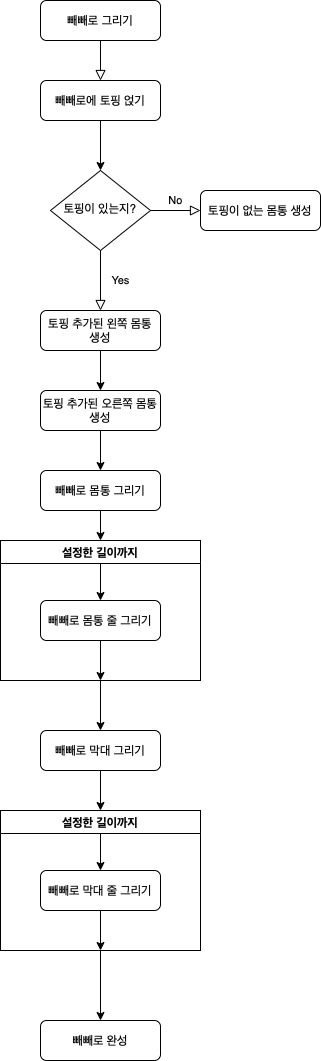

The diagram above was exported from draw.io. Its source (the exported page's mxGraphModel, read from the mxfile embedded in the PNG):
<mxGraphModel dx="1193" dy="987" grid="1" gridSize="10" guides="1" tooltips="1" connect="1" arrows="1" fold="1" page="1" pageScale="1" pageWidth="827" pageHeight="1169" math="0" shadow="0">
  <root>
    <mxCell id="WIyWlLk6GJQsqaUBKTNV-0" />
    <mxCell id="WIyWlLk6GJQsqaUBKTNV-1" parent="WIyWlLk6GJQsqaUBKTNV-0" />
    <mxCell id="WIyWlLk6GJQsqaUBKTNV-2" value="" style="rounded=0;html=1;jettySize=auto;orthogonalLoop=1;fontSize=11;endArrow=block;endFill=0;endSize=8;strokeWidth=1;shadow=0;labelBackgroundColor=none;edgeStyle=orthogonalEdgeStyle;entryX=0.5;entryY=0;entryDx=0;entryDy=0;" parent="WIyWlLk6GJQsqaUBKTNV-1" source="WIyWlLk6GJQsqaUBKTNV-3" target="gJsV3XnbP0tNwwNXKA3r-0" edge="1">
      <mxGeometry relative="1" as="geometry">
        <mxPoint x="280" y="240" as="targetPoint" />
      </mxGeometry>
    </mxCell>
    <mxCell id="WIyWlLk6GJQsqaUBKTNV-3" value="빼빼로 그리기" style="rounded=1;whiteSpace=wrap;html=1;fontSize=12;glass=0;strokeWidth=1;shadow=0;" parent="WIyWlLk6GJQsqaUBKTNV-1" vertex="1">
      <mxGeometry x="250" y="40" width="120" height="40" as="geometry" />
    </mxCell>
    <mxCell id="WIyWlLk6GJQsqaUBKTNV-4" value="Yes" style="rounded=0;html=1;jettySize=auto;orthogonalLoop=1;fontSize=11;endArrow=block;endFill=0;endSize=8;strokeWidth=1;shadow=0;labelBackgroundColor=none;edgeStyle=orthogonalEdgeStyle;exitX=0.5;exitY=1;exitDx=0;exitDy=0;entryX=0.5;entryY=0;entryDx=0;entryDy=0;" parent="WIyWlLk6GJQsqaUBKTNV-1" source="WIyWlLk6GJQsqaUBKTNV-6" target="gJsV3XnbP0tNwwNXKA3r-5" edge="1">
      <mxGeometry y="20" relative="1" as="geometry">
        <mxPoint as="offset" />
        <mxPoint x="350" y="400" as="sourcePoint" />
        <mxPoint x="310" y="400" as="targetPoint" />
        <Array as="points" />
      </mxGeometry>
    </mxCell>
    <mxCell id="WIyWlLk6GJQsqaUBKTNV-5" value="No" style="edgeStyle=orthogonalEdgeStyle;rounded=0;html=1;jettySize=auto;orthogonalLoop=1;fontSize=11;endArrow=block;endFill=0;endSize=8;strokeWidth=1;shadow=0;labelBackgroundColor=none;" parent="WIyWlLk6GJQsqaUBKTNV-1" target="WIyWlLk6GJQsqaUBKTNV-7" edge="1">
      <mxGeometry y="10" relative="1" as="geometry">
        <mxPoint as="offset" />
        <mxPoint x="360" y="250" as="sourcePoint" />
      </mxGeometry>
    </mxCell>
    <mxCell id="WIyWlLk6GJQsqaUBKTNV-6" value="토핑이 있는지?" style="rhombus;whiteSpace=wrap;html=1;shadow=0;fontFamily=Helvetica;fontSize=12;align=center;strokeWidth=1;spacing=6;spacingTop=-4;" parent="WIyWlLk6GJQsqaUBKTNV-1" vertex="1">
      <mxGeometry x="260" y="210" width="100" height="80" as="geometry" />
    </mxCell>
    <mxCell id="WIyWlLk6GJQsqaUBKTNV-7" value="토핑이 없는 몸통 생성" style="rounded=1;whiteSpace=wrap;html=1;fontSize=12;glass=0;strokeWidth=1;shadow=0;" parent="WIyWlLk6GJQsqaUBKTNV-1" vertex="1">
      <mxGeometry x="410" y="230" width="120" height="40" as="geometry" />
    </mxCell>
    <mxCell id="WIyWlLk6GJQsqaUBKTNV-12" value="빼빼로 막대 그리기" style="rounded=1;whiteSpace=wrap;html=1;fontSize=12;glass=0;strokeWidth=1;shadow=0;" parent="WIyWlLk6GJQsqaUBKTNV-1" vertex="1">
      <mxGeometry x="250" y="770" width="120" height="40" as="geometry" />
    </mxCell>
    <mxCell id="gJsV3XnbP0tNwwNXKA3r-0" value="빼빼로에 토핑 얹기" style="rounded=1;whiteSpace=wrap;html=1;fontSize=12;glass=0;strokeWidth=1;shadow=0;" vertex="1" parent="WIyWlLk6GJQsqaUBKTNV-1">
      <mxGeometry x="250" y="120" width="120" height="40" as="geometry" />
    </mxCell>
    <mxCell id="gJsV3XnbP0tNwwNXKA3r-4" value="" style="endArrow=classic;html=1;rounded=0;exitX=0.5;exitY=1;exitDx=0;exitDy=0;entryX=0.5;entryY=0;entryDx=0;entryDy=0;" edge="1" parent="WIyWlLk6GJQsqaUBKTNV-1" source="gJsV3XnbP0tNwwNXKA3r-0" target="WIyWlLk6GJQsqaUBKTNV-6">
      <mxGeometry width="50" height="50" relative="1" as="geometry">
        <mxPoint x="430" y="230" as="sourcePoint" />
        <mxPoint x="480" y="180" as="targetPoint" />
      </mxGeometry>
    </mxCell>
    <mxCell id="gJsV3XnbP0tNwwNXKA3r-11" value="" style="edgeStyle=orthogonalEdgeStyle;rounded=0;orthogonalLoop=1;jettySize=auto;html=1;" edge="1" parent="WIyWlLk6GJQsqaUBKTNV-1" source="gJsV3XnbP0tNwwNXKA3r-5">
      <mxGeometry relative="1" as="geometry">
        <mxPoint x="310" y="430" as="targetPoint" />
      </mxGeometry>
    </mxCell>
    <mxCell id="gJsV3XnbP0tNwwNXKA3r-5" value="토핑 추가된 왼쪽 몸통 &lt;br&gt;생성" style="rounded=1;whiteSpace=wrap;html=1;fontSize=12;glass=0;strokeWidth=1;shadow=0;" vertex="1" parent="WIyWlLk6GJQsqaUBKTNV-1">
      <mxGeometry x="250" y="350" width="120" height="40" as="geometry" />
    </mxCell>
    <mxCell id="gJsV3XnbP0tNwwNXKA3r-14" value="" style="edgeStyle=orthogonalEdgeStyle;rounded=0;orthogonalLoop=1;jettySize=auto;html=1;" edge="1" parent="WIyWlLk6GJQsqaUBKTNV-1" source="gJsV3XnbP0tNwwNXKA3r-9" target="gJsV3XnbP0tNwwNXKA3r-13">
      <mxGeometry relative="1" as="geometry" />
    </mxCell>
    <mxCell id="gJsV3XnbP0tNwwNXKA3r-9" value="토핑 추가된 오른쪽 몸통 &lt;br&gt;생성" style="rounded=1;whiteSpace=wrap;html=1;fontSize=12;glass=0;strokeWidth=1;shadow=0;" vertex="1" parent="WIyWlLk6GJQsqaUBKTNV-1">
      <mxGeometry x="250" y="430" width="120" height="40" as="geometry" />
    </mxCell>
    <mxCell id="gJsV3XnbP0tNwwNXKA3r-17" value="" style="edgeStyle=orthogonalEdgeStyle;rounded=0;orthogonalLoop=1;jettySize=auto;html=1;entryX=0.5;entryY=0;entryDx=0;entryDy=0;" edge="1" parent="WIyWlLk6GJQsqaUBKTNV-1" source="gJsV3XnbP0tNwwNXKA3r-13" target="gJsV3XnbP0tNwwNXKA3r-15">
      <mxGeometry relative="1" as="geometry">
        <mxPoint x="310" y="650" as="targetPoint" />
      </mxGeometry>
    </mxCell>
    <mxCell id="gJsV3XnbP0tNwwNXKA3r-13" value="빼빼로 몸통 그리기" style="whiteSpace=wrap;html=1;rounded=1;glass=0;strokeWidth=1;shadow=0;" vertex="1" parent="WIyWlLk6GJQsqaUBKTNV-1">
      <mxGeometry x="250" y="510" width="120" height="40" as="geometry" />
    </mxCell>
    <mxCell id="gJsV3XnbP0tNwwNXKA3r-15" value="설정한 길이까지" style="swimlane;" vertex="1" parent="WIyWlLk6GJQsqaUBKTNV-1">
      <mxGeometry x="210" y="580" width="200" height="140" as="geometry" />
    </mxCell>
    <mxCell id="gJsV3XnbP0tNwwNXKA3r-18" value="빼빼로 몸통 줄 그리기" style="rounded=1;whiteSpace=wrap;html=1;fontSize=12;glass=0;strokeWidth=1;shadow=0;" vertex="1" parent="gJsV3XnbP0tNwwNXKA3r-15">
      <mxGeometry x="40" y="60" width="120" height="40" as="geometry" />
    </mxCell>
    <mxCell id="gJsV3XnbP0tNwwNXKA3r-20" value="" style="edgeStyle=orthogonalEdgeStyle;rounded=0;orthogonalLoop=1;jettySize=auto;html=1;entryX=0.5;entryY=0;entryDx=0;entryDy=0;exitX=0.505;exitY=0.164;exitDx=0;exitDy=0;exitPerimeter=0;" edge="1" parent="gJsV3XnbP0tNwwNXKA3r-15" source="gJsV3XnbP0tNwwNXKA3r-15" target="gJsV3XnbP0tNwwNXKA3r-18">
      <mxGeometry relative="1" as="geometry">
        <mxPoint x="110" y="-20" as="sourcePoint" />
        <mxPoint x="110" y="10" as="targetPoint" />
      </mxGeometry>
    </mxCell>
    <mxCell id="gJsV3XnbP0tNwwNXKA3r-23" value="" style="edgeStyle=orthogonalEdgeStyle;rounded=0;orthogonalLoop=1;jettySize=auto;html=1;exitX=0.5;exitY=1;exitDx=0;exitDy=0;entryX=0.5;entryY=1;entryDx=0;entryDy=0;" edge="1" parent="gJsV3XnbP0tNwwNXKA3r-15" source="gJsV3XnbP0tNwwNXKA3r-18" target="gJsV3XnbP0tNwwNXKA3r-15">
      <mxGeometry relative="1" as="geometry">
        <mxPoint x="110" y="-180" as="sourcePoint" />
        <mxPoint x="110" y="-140" as="targetPoint" />
        <Array as="points">
          <mxPoint x="100" y="120" />
          <mxPoint x="100" y="120" />
        </Array>
      </mxGeometry>
    </mxCell>
    <mxCell id="gJsV3XnbP0tNwwNXKA3r-24" value="" style="edgeStyle=orthogonalEdgeStyle;rounded=0;orthogonalLoop=1;jettySize=auto;html=1;exitX=0.5;exitY=1;exitDx=0;exitDy=0;" edge="1" parent="WIyWlLk6GJQsqaUBKTNV-1" source="gJsV3XnbP0tNwwNXKA3r-15">
      <mxGeometry relative="1" as="geometry">
        <mxPoint x="320" y="690" as="sourcePoint" />
        <mxPoint x="310" y="770" as="targetPoint" />
        <Array as="points">
          <mxPoint x="310" y="740" />
          <mxPoint x="310" y="740" />
        </Array>
      </mxGeometry>
    </mxCell>
    <mxCell id="gJsV3XnbP0tNwwNXKA3r-25" value="빼빼로 완성" style="rounded=1;whiteSpace=wrap;html=1;fontSize=12;glass=0;strokeWidth=1;shadow=0;" vertex="1" parent="WIyWlLk6GJQsqaUBKTNV-1">
      <mxGeometry x="250" y="1060" width="120" height="40" as="geometry" />
    </mxCell>
    <mxCell id="gJsV3XnbP0tNwwNXKA3r-26" value="설정한 길이까지" style="swimlane;" vertex="1" parent="WIyWlLk6GJQsqaUBKTNV-1">
      <mxGeometry x="210" y="850" width="200" height="140" as="geometry" />
    </mxCell>
    <mxCell id="gJsV3XnbP0tNwwNXKA3r-27" value="빼빼로 막대 줄 그리기" style="rounded=1;whiteSpace=wrap;html=1;fontSize=12;glass=0;strokeWidth=1;shadow=0;" vertex="1" parent="gJsV3XnbP0tNwwNXKA3r-26">
      <mxGeometry x="40" y="60" width="120" height="40" as="geometry" />
    </mxCell>
    <mxCell id="gJsV3XnbP0tNwwNXKA3r-28" value="" style="edgeStyle=orthogonalEdgeStyle;rounded=0;orthogonalLoop=1;jettySize=auto;html=1;entryX=0.5;entryY=0;entryDx=0;entryDy=0;exitX=0.505;exitY=0.164;exitDx=0;exitDy=0;exitPerimeter=0;" edge="1" parent="gJsV3XnbP0tNwwNXKA3r-26" source="gJsV3XnbP0tNwwNXKA3r-26" target="gJsV3XnbP0tNwwNXKA3r-27">
      <mxGeometry relative="1" as="geometry">
        <mxPoint x="110" y="-20" as="sourcePoint" />
        <mxPoint x="110" y="10" as="targetPoint" />
      </mxGeometry>
    </mxCell>
    <mxCell id="gJsV3XnbP0tNwwNXKA3r-29" value="" style="edgeStyle=orthogonalEdgeStyle;rounded=0;orthogonalLoop=1;jettySize=auto;html=1;exitX=0.5;exitY=1;exitDx=0;exitDy=0;entryX=0.5;entryY=1;entryDx=0;entryDy=0;" edge="1" parent="gJsV3XnbP0tNwwNXKA3r-26" source="gJsV3XnbP0tNwwNXKA3r-27" target="gJsV3XnbP0tNwwNXKA3r-26">
      <mxGeometry relative="1" as="geometry">
        <mxPoint x="110" y="-180" as="sourcePoint" />
        <mxPoint x="110" y="-140" as="targetPoint" />
        <Array as="points">
          <mxPoint x="100" y="120" />
          <mxPoint x="100" y="120" />
        </Array>
      </mxGeometry>
    </mxCell>
    <mxCell id="gJsV3XnbP0tNwwNXKA3r-30" value="" style="edgeStyle=orthogonalEdgeStyle;rounded=0;orthogonalLoop=1;jettySize=auto;html=1;exitX=0.5;exitY=1;exitDx=0;exitDy=0;" edge="1" parent="WIyWlLk6GJQsqaUBKTNV-1" source="gJsV3XnbP0tNwwNXKA3r-26">
      <mxGeometry relative="1" as="geometry">
        <mxPoint x="320" y="960" as="sourcePoint" />
        <mxPoint x="310" y="1060" as="targetPoint" />
        <Array as="points">
          <mxPoint x="310" y="1010" />
          <mxPoint x="310" y="1010" />
        </Array>
      </mxGeometry>
    </mxCell>
    <mxCell id="gJsV3XnbP0tNwwNXKA3r-31" value="" style="edgeStyle=orthogonalEdgeStyle;rounded=0;orthogonalLoop=1;jettySize=auto;html=1;exitX=0.5;exitY=1;exitDx=0;exitDy=0;entryX=0.5;entryY=0;entryDx=0;entryDy=0;" edge="1" parent="WIyWlLk6GJQsqaUBKTNV-1" source="WIyWlLk6GJQsqaUBKTNV-12" target="gJsV3XnbP0tNwwNXKA3r-26">
      <mxGeometry relative="1" as="geometry">
        <mxPoint x="320" y="730" as="sourcePoint" />
        <mxPoint x="320" y="780" as="targetPoint" />
        <Array as="points">
          <mxPoint x="310" y="830" />
          <mxPoint x="310" y="830" />
        </Array>
      </mxGeometry>
    </mxCell>
  </root>
</mxGraphModel>